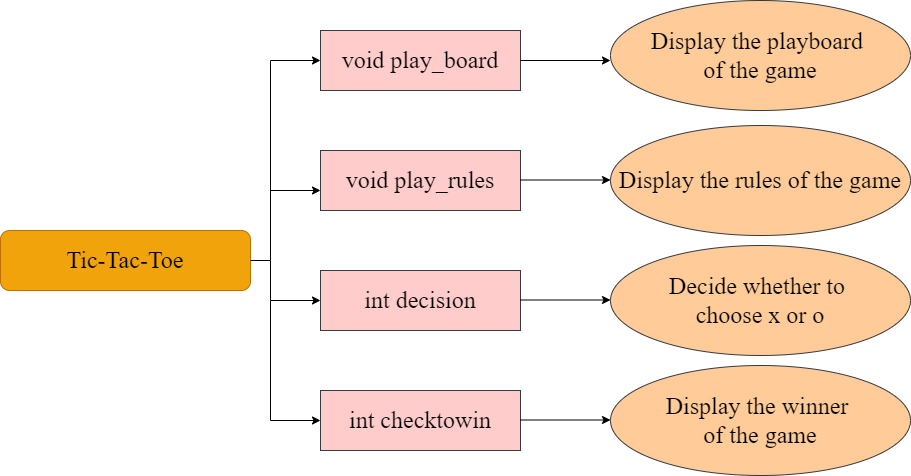

The diagram above was exported from draw.io. Its source (the exported page's mxGraphModel, read from the mxfile embedded in the PNG):
<mxGraphModel dx="1038" dy="547" grid="1" gridSize="10" guides="1" tooltips="1" connect="1" arrows="1" fold="1" page="1" pageScale="1" pageWidth="850" pageHeight="1100" math="0" shadow="0">
  <root>
    <mxCell id="0" />
    <mxCell id="1" parent="0" />
    <mxCell id="ZVkfc3B2hdWOrQR-5x2_-1" value="&lt;font face=&quot;Times New Roman&quot; style=&quot;font-size: 24px&quot;&gt;Tic-Tac-Toe&lt;/font&gt;" style="rounded=1;whiteSpace=wrap;html=1;fillColor=#f0a30a;fontColor=#000000;strokeColor=#BD7000;" vertex="1" parent="1">
      <mxGeometry x="80" y="440" width="250" height="60" as="geometry" />
    </mxCell>
    <mxCell id="ZVkfc3B2hdWOrQR-5x2_-2" value="void play_board" style="rounded=0;whiteSpace=wrap;html=1;fontFamily=Times New Roman;fontSize=24;fillColor=#ffcccc;strokeColor=#36393d;" vertex="1" parent="1">
      <mxGeometry x="400" y="240" width="200" height="60" as="geometry" />
    </mxCell>
    <mxCell id="ZVkfc3B2hdWOrQR-5x2_-3" value="void play_rules" style="rounded=0;whiteSpace=wrap;html=1;fontFamily=Times New Roman;fontSize=24;fillColor=#ffcccc;strokeColor=#36393d;" vertex="1" parent="1">
      <mxGeometry x="400" y="360" width="200" height="60" as="geometry" />
    </mxCell>
    <mxCell id="ZVkfc3B2hdWOrQR-5x2_-4" value="int decision" style="rounded=0;whiteSpace=wrap;html=1;fontFamily=Times New Roman;fontSize=24;fillColor=#ffcccc;strokeColor=#36393d;" vertex="1" parent="1">
      <mxGeometry x="400" y="480" width="200" height="60" as="geometry" />
    </mxCell>
    <mxCell id="ZVkfc3B2hdWOrQR-5x2_-5" value="int checktowin" style="rounded=0;whiteSpace=wrap;html=1;fontFamily=Times New Roman;fontSize=24;fillColor=#ffcccc;strokeColor=#36393d;" vertex="1" parent="1">
      <mxGeometry x="400" y="600" width="200" height="60" as="geometry" />
    </mxCell>
    <mxCell id="ZVkfc3B2hdWOrQR-5x2_-6" value="" style="edgeStyle=elbowEdgeStyle;elbow=horizontal;endArrow=classic;html=1;rounded=0;fontFamily=Times New Roman;fontSize=24;exitX=1;exitY=0.5;exitDx=0;exitDy=0;entryX=0;entryY=0.5;entryDx=0;entryDy=0;" edge="1" parent="1" source="ZVkfc3B2hdWOrQR-5x2_-1" target="ZVkfc3B2hdWOrQR-5x2_-2">
      <mxGeometry width="50" height="50" relative="1" as="geometry">
        <mxPoint x="410" y="500" as="sourcePoint" />
        <mxPoint x="460" y="450" as="targetPoint" />
        <Array as="points">
          <mxPoint x="350" y="290" />
          <mxPoint x="380" y="440" />
        </Array>
      </mxGeometry>
    </mxCell>
    <mxCell id="ZVkfc3B2hdWOrQR-5x2_-8" value="" style="edgeStyle=segmentEdgeStyle;endArrow=classic;html=1;rounded=0;fontFamily=Times New Roman;fontSize=24;" edge="1" parent="1" target="ZVkfc3B2hdWOrQR-5x2_-3">
      <mxGeometry width="50" height="50" relative="1" as="geometry">
        <mxPoint x="350" y="400" as="sourcePoint" />
        <mxPoint x="400" y="350" as="targetPoint" />
      </mxGeometry>
    </mxCell>
    <mxCell id="ZVkfc3B2hdWOrQR-5x2_-12" value="" style="edgeStyle=elbowEdgeStyle;elbow=horizontal;endArrow=classic;html=1;rounded=0;fontFamily=Times New Roman;fontSize=24;" edge="1" parent="1">
      <mxGeometry width="50" height="50" relative="1" as="geometry">
        <mxPoint x="350" y="470" as="sourcePoint" />
        <mxPoint x="400" y="510" as="targetPoint" />
        <Array as="points">
          <mxPoint x="350" y="520" />
        </Array>
      </mxGeometry>
    </mxCell>
    <mxCell id="ZVkfc3B2hdWOrQR-5x2_-13" value="" style="edgeStyle=elbowEdgeStyle;elbow=horizontal;endArrow=classic;html=1;rounded=0;fontFamily=Times New Roman;fontSize=24;" edge="1" parent="1">
      <mxGeometry width="50" height="50" relative="1" as="geometry">
        <mxPoint x="350" y="510" as="sourcePoint" />
        <mxPoint x="400" y="630" as="targetPoint" />
        <Array as="points">
          <mxPoint x="350" y="640" />
        </Array>
      </mxGeometry>
    </mxCell>
    <mxCell id="ZVkfc3B2hdWOrQR-5x2_-14" value="Display the playboard &lt;br&gt;of the game" style="ellipse;whiteSpace=wrap;html=1;fontFamily=Times New Roman;fontSize=24;fillColor=#ffcc99;strokeColor=#36393d;" vertex="1" parent="1">
      <mxGeometry x="690" y="210" width="300" height="110" as="geometry" />
    </mxCell>
    <mxCell id="ZVkfc3B2hdWOrQR-5x2_-15" value="Display the rules of the game" style="ellipse;whiteSpace=wrap;html=1;fontFamily=Times New Roman;fontSize=24;fillColor=#ffcc99;strokeColor=#36393d;" vertex="1" parent="1">
      <mxGeometry x="690" y="335" width="300" height="110" as="geometry" />
    </mxCell>
    <mxCell id="ZVkfc3B2hdWOrQR-5x2_-16" value="Decide whether to&amp;nbsp;&lt;br&gt;choose x or o" style="ellipse;whiteSpace=wrap;html=1;fontFamily=Times New Roman;fontSize=24;fillColor=#ffcc99;strokeColor=#36393d;" vertex="1" parent="1">
      <mxGeometry x="690" y="455" width="300" height="110" as="geometry" />
    </mxCell>
    <mxCell id="ZVkfc3B2hdWOrQR-5x2_-17" value="Display the winner&amp;nbsp;&lt;br&gt;of the game" style="ellipse;whiteSpace=wrap;html=1;fontFamily=Times New Roman;fontSize=24;fillColor=#ffcc99;strokeColor=#36393d;" vertex="1" parent="1">
      <mxGeometry x="690" y="575" width="300" height="110" as="geometry" />
    </mxCell>
    <mxCell id="ZVkfc3B2hdWOrQR-5x2_-22" value="" style="edgeStyle=segmentEdgeStyle;endArrow=classic;html=1;rounded=0;fontFamily=Times New Roman;fontSize=24;exitX=1;exitY=0.5;exitDx=0;exitDy=0;" edge="1" parent="1" source="ZVkfc3B2hdWOrQR-5x2_-2">
      <mxGeometry width="50" height="50" relative="1" as="geometry">
        <mxPoint x="640" y="270" as="sourcePoint" />
        <mxPoint x="690" y="270" as="targetPoint" />
        <Array as="points" />
      </mxGeometry>
    </mxCell>
    <mxCell id="ZVkfc3B2hdWOrQR-5x2_-23" value="" style="edgeStyle=segmentEdgeStyle;endArrow=classic;html=1;rounded=0;fontFamily=Times New Roman;fontSize=24;exitX=1;exitY=0.5;exitDx=0;exitDy=0;" edge="1" parent="1">
      <mxGeometry width="50" height="50" relative="1" as="geometry">
        <mxPoint x="600" y="389.5" as="sourcePoint" />
        <mxPoint x="690" y="389.5" as="targetPoint" />
        <Array as="points" />
      </mxGeometry>
    </mxCell>
    <mxCell id="ZVkfc3B2hdWOrQR-5x2_-24" value="" style="edgeStyle=segmentEdgeStyle;endArrow=classic;html=1;rounded=0;fontFamily=Times New Roman;fontSize=24;exitX=1;exitY=0.5;exitDx=0;exitDy=0;" edge="1" parent="1">
      <mxGeometry width="50" height="50" relative="1" as="geometry">
        <mxPoint x="600" y="509.5" as="sourcePoint" />
        <mxPoint x="690" y="509.5" as="targetPoint" />
        <Array as="points" />
      </mxGeometry>
    </mxCell>
    <mxCell id="ZVkfc3B2hdWOrQR-5x2_-25" value="" style="edgeStyle=segmentEdgeStyle;endArrow=classic;html=1;rounded=0;fontFamily=Times New Roman;fontSize=24;exitX=1;exitY=0.5;exitDx=0;exitDy=0;" edge="1" parent="1">
      <mxGeometry width="50" height="50" relative="1" as="geometry">
        <mxPoint x="600" y="629.5" as="sourcePoint" />
        <mxPoint x="690" y="629.5" as="targetPoint" />
        <Array as="points" />
      </mxGeometry>
    </mxCell>
  </root>
</mxGraphModel>